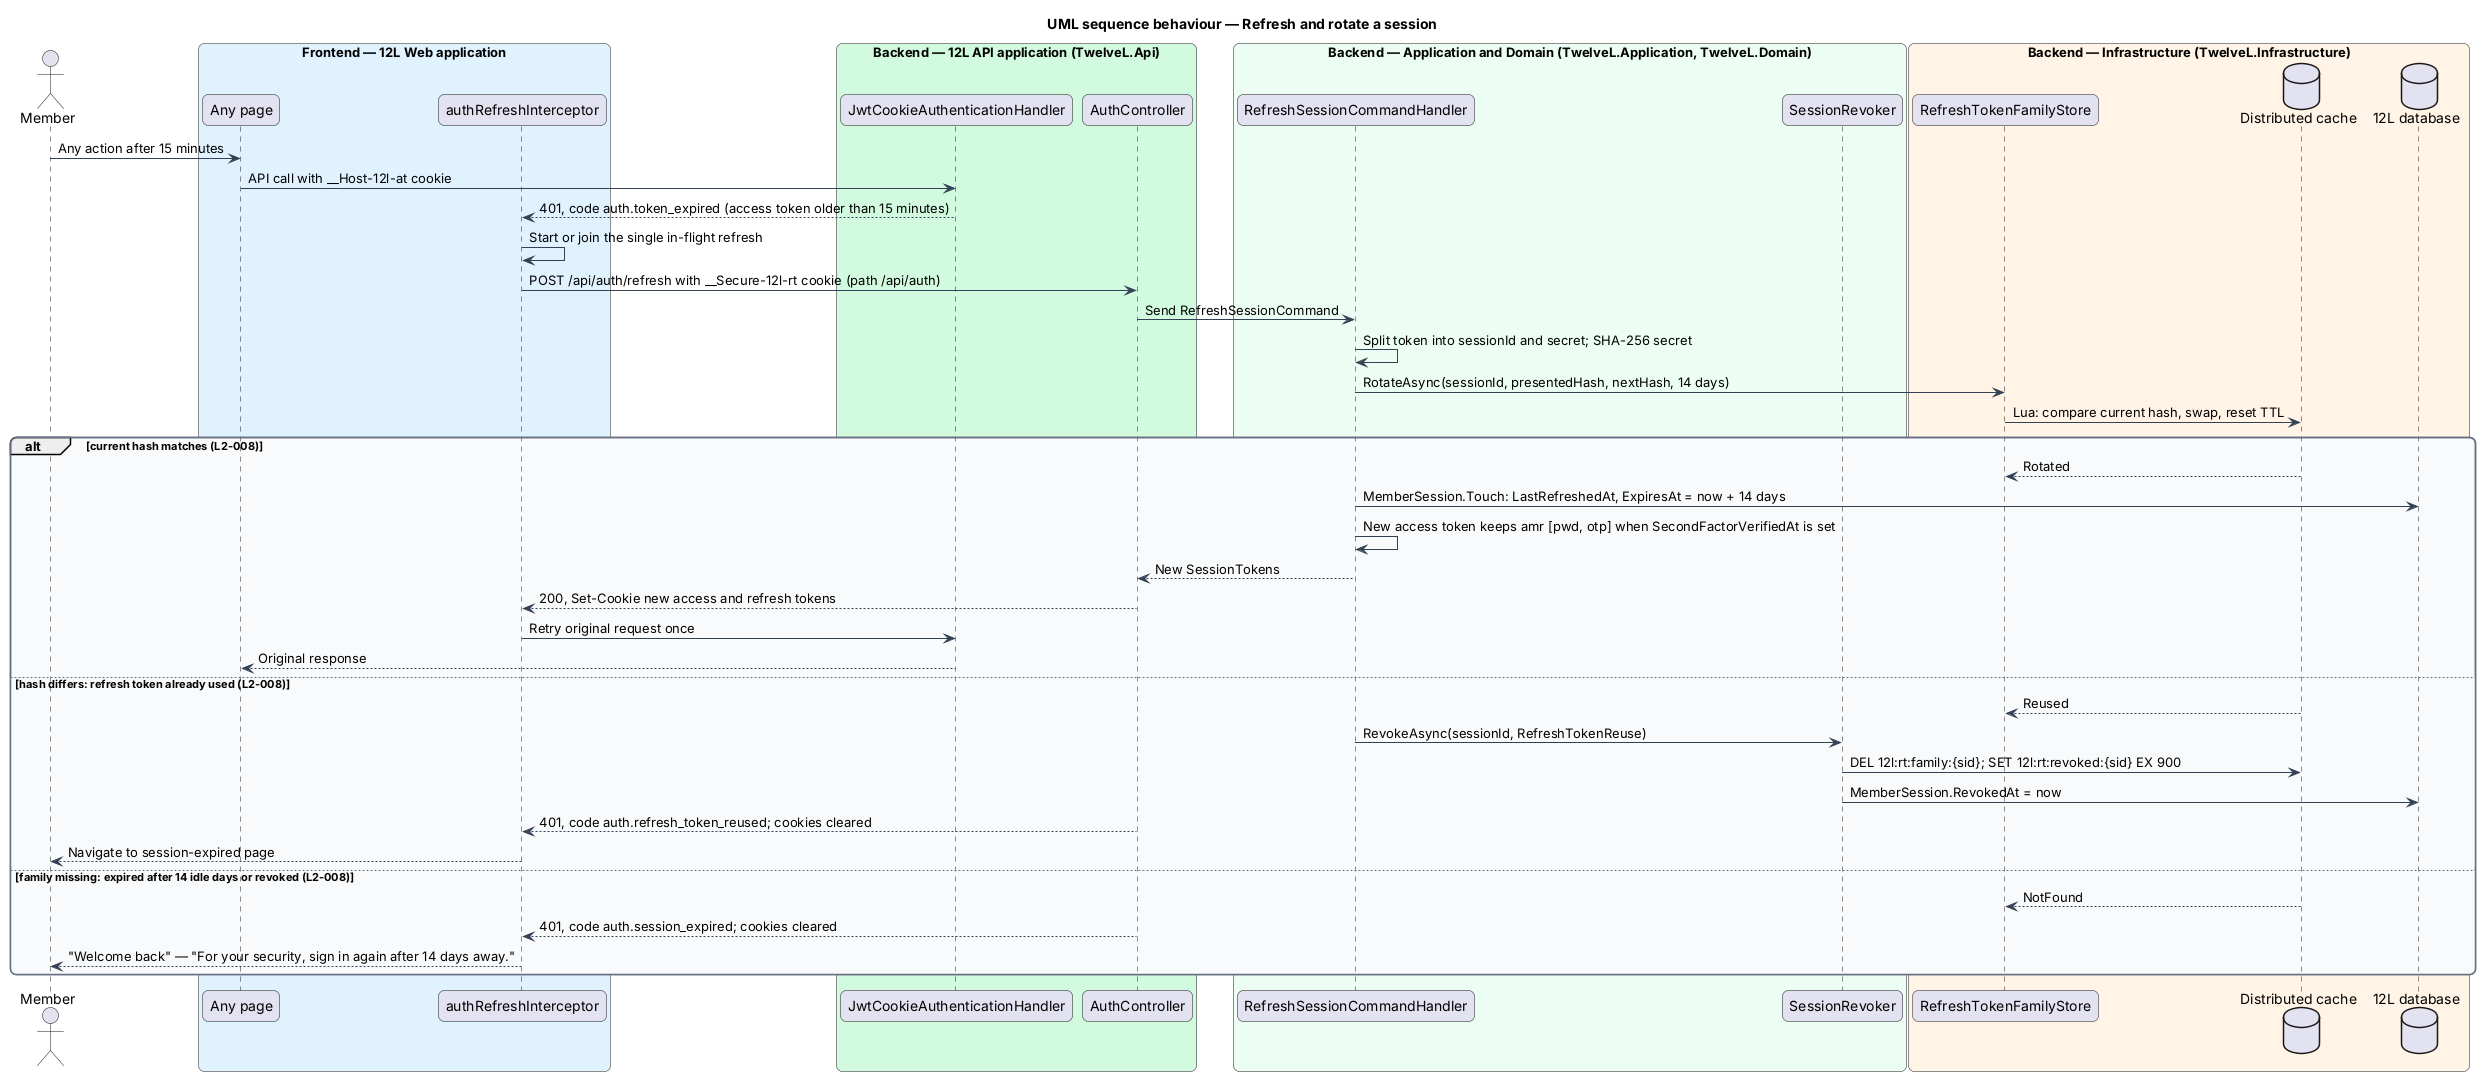

The diagram above was rendered by PlantUML. Its source (embedded in the PNG):
@startuml
title UML sequence behaviour — Refresh and rotate a session
skinparam backgroundColor #FFFFFF
skinparam shadowing false
skinparam roundcorner 12
skinparam defaultFontName Arial
skinparam ArrowColor #344054
skinparam rectangle {
  BorderColor #344054
  FontColor #101828
}
skinparam package {
  BorderColor #667085
  FontColor #101828
  BackgroundColor #F9FAFB
}
skinparam sequenceMessageAlign left
skinparam responseMessageBelowArrow true
actor "Member" as actor
box "Frontend — 12L Web application" #E0F2FE
  participant "Any page" as page
  participant "authRefreshInterceptor" as icpt
end box
box "Backend — 12L API application (TwelveL.Api)" #D1FADF
  participant "JwtCookieAuthenticationHandler" as jwt
  participant "AuthController" as ctrl
end box
box "Backend — Application and Domain (TwelveL.Application, TwelveL.Domain)" #ECFDF3
  participant "RefreshSessionCommandHandler" as handler
  participant "SessionRevoker" as revoker
end box
box "Backend — Infrastructure (TwelveL.Infrastructure)" #FFF4E5
  participant "RefreshTokenFamilyStore" as family
  database "Distributed cache" as cache
  database "12L database" as db
end box
actor -> page : Any action after 15 minutes
page -> jwt : API call with __Host-12l-at cookie
jwt --> icpt : 401, code auth.token_expired (access token older than 15 minutes)
icpt -> icpt : Start or join the single in-flight refresh
icpt -> ctrl : POST /api/auth/refresh with __Secure-12l-rt cookie (path /api/auth)
ctrl -> handler : Send RefreshSessionCommand
handler -> handler : Split token into sessionId and secret; SHA-256 secret
handler -> family : RotateAsync(sessionId, presentedHash, nextHash, 14 days)
family -> cache : Lua: compare current hash, swap, reset TTL
alt current hash matches (L2-008)
  cache --> family : Rotated
  handler -> db : MemberSession.Touch: LastRefreshedAt, ExpiresAt = now + 14 days
  handler -> handler : New access token keeps amr [pwd, otp] when SecondFactorVerifiedAt is set
  handler --> ctrl : New SessionTokens
  ctrl --> icpt : 200, Set-Cookie new access and refresh tokens
  icpt -> jwt : Retry original request once
  jwt --> page : Original response
else hash differs: refresh token already used (L2-008)
  cache --> family : Reused
  handler -> revoker : RevokeAsync(sessionId, RefreshTokenReuse)
  revoker -> cache : DEL 12l:rt:family:{sid}; SET 12l:rt:revoked:{sid} EX 900
  revoker -> db : MemberSession.RevokedAt = now
  ctrl --> icpt : 401, code auth.refresh_token_reused; cookies cleared
  icpt --> actor : Navigate to session-expired page
else family missing: expired after 14 idle days or revoked (L2-008)
  cache --> family : NotFound
  ctrl --> icpt : 401, code auth.session_expired; cookies cleared
  icpt --> actor : "Welcome back" — "For your security, sign in again after 14 days away."
end
@enduml